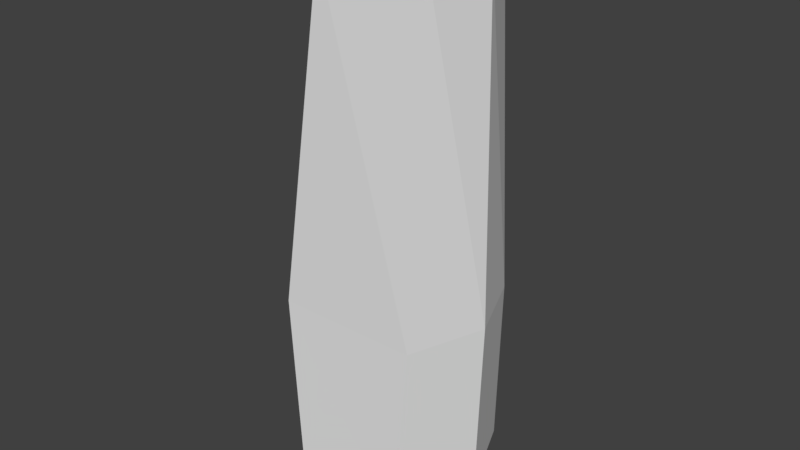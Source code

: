# Source: huf_calf.blend  (saved by Blender 2.80.75; exported with 4.5.12 LTS)
import bpy
from mathutils import Matrix  # noqa: F401  (used for matrix-valued properties, if any)

bpy.ops.wm.read_factory_settings(use_empty=True)
scene = bpy.context.scene
scene.name = 'Scene'

# ---- collections
col_collection_1 = bpy.data.collections.new('Collection 1'); scene.collection.children.link(col_collection_1)

# ---- materials (node trees are filled in below, after node groups)
mat_standard = bpy.data.materials.new('Standard')
mat_standard.alpha_threshold = 0.0
mat_standard.use_transparent_shadow = False
mat_standard.specular_color = (0.0, 0.0, 0.0)
mat_standard.roughness = 0.5

# ---- material node trees

# ---- world
world_world = bpy.data.worlds.new('World'); scene.world = world_world
world_world.color = (0.05088, 0.05088, 0.05088)
world_world.use_sun_shadow = False
world_world.sun_shadow_jitter_overblur = 0.0
world_world.cycles.sampling_method = 'MANUAL'

# ---- meshes
me_geometry_n24904 = bpy.data.meshes.new('Geometry_n24904')
me_geometry_n24904.from_pydata([(5.734, 34.58, -3.256), (0.2313, 34.59, -3.077), (6.5, 34.66, 3.623), (-0.9863, 5.134, -5.0), (-1.567, 34.59, 0.006644), (7.367, 34.72, 0.006644), (5.974, 15.07, -4.291), (-2.086, 15.07, -4.522), (-3.909, 15.07, 0.004021), (-2.267, 15.07, 4.53), (6.16, 15.07, 4.53), (7.747, 15.07, 0.004021), (-3.0, 5.134, -9.874e-07), (7.382, 4.305, -6.966e-07), (2.0, 2.562, -4.929e-07), (3.06, 36.04, -5.868e-06), (5.423, 4.482, -4.745), (-1.186, 5.134, 5.0), (0.1231, 34.59, 3.851), (5.628, 4.368, 5.0)], [], [(5, 2, 15), (15, 2, 18), (18, 4, 15), (4, 1, 15), (1, 15, 0), (5, 0, 15), (12, 3, 14), (16, 14, 3), (13, 14, 16), (13, 19, 14), (19, 17, 14), (17, 12, 14), (0, 6, 7), (16, 3, 6), (7, 6, 3), (1, 0, 7), (7, 8, 1), (4, 1, 8), (3, 12, 7), (8, 7, 12), (8, 9, 4), (18, 4, 9), (12, 17, 8), (9, 8, 17), (18, 9, 10), (10, 2, 18), (9, 17, 19), (10, 9, 19), (10, 11, 2), (2, 11, 5), (19, 13, 10), (11, 10, 13), (13, 16, 11), (11, 16, 6), (5, 11, 6), (0, 5, 6)])
_uv = me_geometry_n24904.uv_layers.new(name='UVMap')
_uv.uv.foreach_set('vector', [0.8774, 0.5507, 0.964, 0.5798, 0.8657, 0.6607, 0.8657, 0.6607, 0.964, 0.5798, 0.964, 0.7365, 0.964, 0.7365, 0.8703, 0.7796, 0.8657, 0.6607, 0.4535, 0.9807, 0.5246, 0.9294, 0.4391, 0.8625, 0.5246, 0.9294, 0.4391, 0.8625, 0.5246, 0.7943, 0.4455, 0.7521, 0.5246, 0.7943, 0.4391, 0.8625, 0.8764, 0.2757, 0.9974, 0.3292, 0.8657, 0.4133, 0.9974, 0.4875, 0.8657, 0.4133, 0.9974, 0.3292, 0.8882, 0.5504, 0.8657, 0.4133, 0.9974, 0.4875, 0.8817, 0.0001813, 0.9998, 0.05458, 0.8657, 0.1381, 0.9998, 0.05458, 0.9998, 0.2229, 0.8657, 0.1381, 0.9998, 0.2229, 0.8803, 0.2754, 0.8657, 0.1381, 0.7398, 0.009557, 0.7513, 0.4893, 0.5578, 0.4886, 0.7383, 0.7491, 0.5781, 0.7324, 0.7513, 0.4893, 0.5578, 0.4886, 0.7513, 0.4893, 0.5781, 0.7324, 0.6015, 0.01196, 0.7398, 0.009557, 0.5578, 0.4886, 0.5578, 0.4886, 0.4391, 0.4806, 0.6015, 0.01196, 0.5142, 0.003534, 0.6015, 0.01196, 0.4391, 0.4806, 0.5781, 0.7324, 0.4412, 0.7304, 0.5578, 0.4886, 0.4391, 0.4806, 0.5578, 0.4886, 0.4412, 0.7304, 0.0001813, 0.2691, 0.1174, 0.2647, 0.05816, 0.7498, 0.163, 0.7419, 0.05816, 0.7498, 0.1174, 0.2647, 0.005349, 0.02413, 0.1359, 0.02288, 0.0001813, 0.2691, 0.1174, 0.2647, 0.0001813, 0.2691, 0.1359, 0.02288, 0.163, 0.7419, 0.1174, 0.2647, 0.3206, 0.2658, 0.3206, 0.2658, 0.3209, 0.747, 0.163, 0.7419, 0.1174, 0.2647, 0.1359, 0.02288, 0.3062, 0.0007343, 0.3206, 0.2658, 0.1174, 0.2647, 0.3062, 0.0007343, 0.3206, 0.2658, 0.4387, 0.269, 0.3209, 0.747, 0.3209, 0.747, 0.4387, 0.269, 0.4124, 0.7531, 0.3062, 0.0007343, 0.4387, 0.0001813, 0.3206, 0.2658, 0.4387, 0.269, 0.3206, 0.2658, 0.4387, 0.0001813, 0.8654, 0.7518, 0.7383, 0.7491, 0.8654, 0.4853, 0.8654, 0.4853, 0.7383, 0.7491, 0.7513, 0.4893, 0.8301, 0.0001813, 0.8654, 0.4853, 0.7513, 0.4893, 0.7398, 0.009557, 0.8301, 0.0001813, 0.7513, 0.4893])
me_geometry_n24904.materials.append(mat_standard)
me_geometry_n24904.use_remesh_preserve_volume = False
me_geometry_n24904.use_remesh_preserve_attributes = False
me_geometry_n24904.use_mirror_vertex_groups = False
me_geometry_n24904.update()

# ---- objects
ob_foot__5 = bpy.data.objects.new('foot (5)', me_geometry_n24904)

# ---- transforms, parenting, visibility, modifiers, constraints
ob_foot__5.location = (0.0, 0.0, 0.0)
ob_foot__5.rotation_euler = (1.571, -0.0, 0.0)
ob_foot__5.lineart.crease_threshold = 0.0

# ---- collection membership
col_collection_1.objects.link(ob_foot__5)

# ---- scene / render settings (as saved in the file)
scene.frame_start = 1; scene.frame_end = 250; scene.frame_set(1)
scene.render.engine = 'BLENDER_EEVEE_NEXT'
scene.render.resolution_percentage = 50
scene.render.dither_intensity = 0.0
scene.cycles.use_denoising = False
scene.cycles.samples = 128
scene.cycles.sampling_pattern = 'TABULATED_SOBOL'
scene.cycles.use_adaptive_sampling = False
scene.cycles.use_light_tree = False
scene.cycles.blur_glossy = 0.0
scene.cycles.sample_clamp_indirect = 0.0
scene.view_settings.view_transform = 'Standard'
bpy.context.view_layer.update()

# ---- added for rendering (the .blend has no active camera and no usable light): camera, sun
cam_auto = bpy.data.cameras.new('AutoCamera')
cam_auto.lens = 50.0
cam_auto.sensor_width = 36.0
cam_auto.clip_end = 1000.0
ob_auto_camera = bpy.data.objects.new('AutoCamera', cam_auto)
scene.collection.objects.link(ob_auto_camera)
ob_auto_camera.location = (35.998, -40.8946, 46.564)
ob_auto_camera.rotation_euler = (1.09748, -7.21219e-08, 0.694738)
scene.camera = ob_auto_camera
light_auto_sun = bpy.data.lights.new('AutoSun', 'SUN')
light_auto_sun.energy = 3.0
light_auto_sun.angle = 0.0523599
ob_auto_sun = bpy.data.objects.new('AutoSun', light_auto_sun)
scene.collection.objects.link(ob_auto_sun)
ob_auto_sun.rotation_euler = (0.872665, 0.174533, 0.523599)
bpy.context.view_layer.update()

